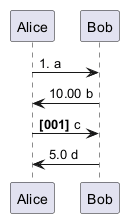

The diagram above was rendered by PlantUML. Its source (embedded in the PNG):
@startuml
autonumber "0."
Alice -> Bob : a
autonumber 10 "00.00"
Bob -> Alice : b
autonumber 1 "<b>[000]"
Alice -> Bob : c
autonumber 5 "0.0#"
Bob -> Alice : d
@enduml